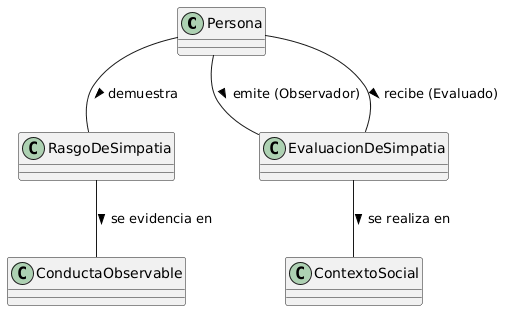

The diagram above was rendered by PlantUML. Its source (embedded in the PNG):
@startuml
class Persona {

}

class RasgoDeSimpatia {

}

class ConductaObservable {

}

class ContextoSocial {

}

class EvaluacionDeSimpatia {

}

Persona  -- RasgoDeSimpatia : demuestra >
RasgoDeSimpatia  -- ConductaObservable : se evidencia en >
Persona  -- EvaluacionDeSimpatia : emite (Observador) >
Persona  -- EvaluacionDeSimpatia : recibe (Evaluado) >
EvaluacionDeSimpatia  -- ContextoSocial : se realiza en >
@enduml